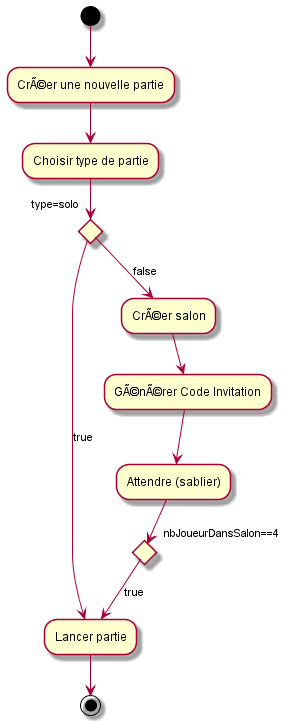

The diagram above was rendered by PlantUML. Its source (embedded in the PNG):
@startuml
(*) --> "CrÃ©er une nouvelle partie"
"CrÃ©er une nouvelle partie" --> "Choisir type de partie"
if "type=solo" then
-->[true] "Lancer partie"
else
-->[false] "CrÃ©er salon"
"CrÃ©er salon" --> "GÃ©nÃ©rer Code Invitation"
"GÃ©nÃ©rer Code Invitation" --> Attendre (sablier)
if "nbJoueurDansSalon==4" then
-->[true] "Lancer partie"
"Lancer partie" --> (*)
@enduml